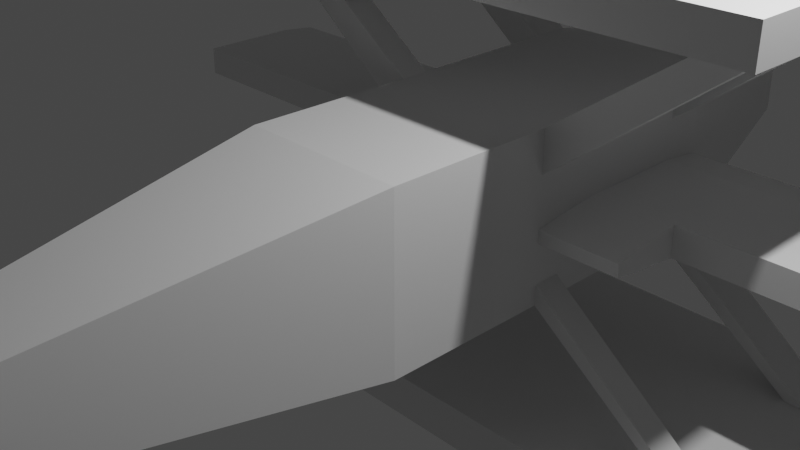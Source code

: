 # Source: enimy_plane.blend  (saved by Blender 2.80.75; exported with 4.5.12 LTS)
import bpy
from mathutils import Matrix  # noqa: F401  (used for matrix-valued properties, if any)

bpy.ops.wm.read_factory_settings(use_empty=True)
scene = bpy.context.scene
scene.name = 'Scene'

# ---- collections
col_collection = bpy.data.collections.new('Collection'); scene.collection.children.link(col_collection)

# ---- world
world_world = bpy.data.worlds.new('World'); scene.world = world_world
world_world.use_nodes = True; world_world.node_tree.nodes.clear()
_N = world_world.node_tree.nodes; _L = world_world.node_tree.links
n0 = _N.new('ShaderNodeOutputWorld'); n0.name = 'World Output'; n0.location = (300, 300)
n1 = _N.new('ShaderNodeBackground'); n1.name = 'Background'; n1.location = (10, 300)
n1.inputs[0].default_value = (0.05088, 0.05088, 0.05088, 1.0)
_L.new(n1.outputs[0], n0.inputs[0])
n0.is_active_output = True
world_world.color = (0.05088, 0.05088, 0.05088)
world_world.use_sun_shadow = False
world_world.sun_shadow_jitter_overblur = 0.0

# ---- cameras
cam_camera = bpy.data.cameras.new('Camera')
cam_camera.clip_end = 100.0
cam_camera.ortho_scale = 7.314

# ---- lights
light_light = bpy.data.lights.new('Light', 'POINT')
light_light.transmission_factor = 0.0
light_light.energy = 1000.0
light_light.shadow_soft_size = 0.1
light_light.shadow_maximum_resolution = 0.006
light_light.use_absolute_resolution = True

# ---- meshes
me_cube_002 = bpy.data.meshes.new('Cube.002')
me_cube_002.from_pydata([(-1.0, -1.0, -1.0), (-1.0, -1.0, 1.0), (-1.002, 1.012, -1.0), (-1.0, 1.0, 1.0), (1.0, -1.0, -1.0), (1.0, -1.0, 1.0), (0.9983, 1.012, -1.0), (1.0, 1.0, 1.0), (-0.4122, -5.403, -0.4122), (-0.4122, -5.403, 0.4122), (0.4122, -5.403, 0.4122), (0.4122, -5.403, -0.4122), (-0.4122, -7.034, -0.4016), (-0.04122, -7.034, 2.165), (0.04122, -7.034, 2.165), (0.4122, -7.034, -0.4016), (-1.0, -1.0, 0.0), (-1.0, 1.0, -0.1082), (1.0, 1.0, -0.1082), (1.0, -1.0, 0.0), (-0.4122, -5.403, 0.0), (0.4122, -5.403, 0.0), (-0.4122, -7.034, 0.5153), (0.4122, -7.034, 0.5153), (0.08272, -9.519, 0.5153), (0.08272, -9.519, -0.4016), (-0.08272, -9.519, -0.4016), (-0.08272, -9.519, 0.5153), (-1.0, 1.0, -0.7496), (1.0, 1.0, -0.7496), (1.0, -1.0, -0.7496), (0.4122, -5.403, -0.1546), (0.4122, -7.034, -0.172), (-1.0, -1.0, -0.7496), (-0.4122, -5.403, -0.1545), (-0.4122, -7.034, -0.172), (0.08272, -9.519, -0.172), (-0.08272, -9.519, -0.172), (-1.0, -1.0, -0.3748), (-0.4122, -5.403, -0.1545), (-0.4122, -7.034, 0.1717), (-0.08272, -9.519, 0.1717), (-1.0, 1.0, -0.2629), (1.0, 1.0, -0.2629), (1.0, -1.0, -0.3748), (0.4122, -5.403, -0.1545), (0.4122, -7.034, 0.1717), (0.08272, -9.519, 0.1717), (-0.4122, -7.618, -0.4016), (-0.4122, -7.618, 0.5153), (0.4122, -7.618, 0.5153), (0.4122, -7.618, -0.4016), (0.4122, -7.618, -0.172), (-0.4122, -7.618, -0.172), (-0.4122, -7.618, 0.1717), (0.4122, -7.618, 0.1717), (-0.4122, -7.919, -0.4016), (0.4122, -7.919, 0.5153), (0.4122, -7.919, -0.07557), (-0.4122, -7.919, -0.07557), (-0.4122, -7.919, 0.07523), (0.4122, -7.919, 0.07523), (-0.4122, -7.919, 0.5153), (0.4122, -7.919, -0.4016), (-0.4122, -5.403, -0.1545), (-0.4122, -7.034, -0.172), (-0.4122, -5.403, -0.1545), (-0.4122, -7.034, 0.1717), (-0.4122, -7.618, -0.172), (-0.4122, -7.618, 0.1717), (-0.4122, -7.919, -0.07557), (-0.4122, -7.919, 0.07523), (-1.612, -5.403, -0.1545), (-1.612, -7.034, -0.172), (-1.612, -5.403, -0.1545), (-1.612, -7.034, 0.1717), (1.612, -5.403, -0.1545), (1.612, -5.403, -0.1546), (1.612, -7.034, 0.1717), (1.612, -7.034, -0.172), (-1.0, 3.725, -0.7327), (-1.002, 3.737, -0.9831), (0.9983, 3.737, -0.9831), (-1.0, 3.725, 1.017), (1.0, 3.725, 1.017), (1.0, 3.725, -0.7327), (-1.0, 3.725, -0.04119), (1.0, 3.725, -0.04119), (-1.0, 3.725, -0.306), (1.0, 3.725, -0.306), (-0.6, 6.133, 0.6281), (0.5997, 6.133, 0.6281), (-0.6, 6.133, -0.1172), (-0.601, 6.146, -0.2239), (0.5986, 6.146, -0.2239), (0.5997, 6.133, -0.1172), (-0.6, 6.133, 0.2021), (0.5997, 6.133, 0.2021), (-0.6, 6.133, 0.04244), (0.5997, 6.133, 0.04244), (-1.0, 3.23, 1.014), (-1.0, 3.23, 0.01381), (1.0, 3.23, -0.7358), (1.0, 3.23, -0.361), (1.0, 3.23, 0.01381), (0.9983, 3.243, -0.9862), (1.0, 3.23, 1.014), (-1.0, 3.23, -0.7358), (-1.002, 3.243, -0.9862), (-1.0, 3.23, -0.361), (-1.0, 1.344, -0.05161), (1.0, 1.344, -0.3165), (1.0, 1.344, -0.05161), (1.0, 1.344, 1.002), (-1.002, 1.356, -0.9979), (-1.0, 1.344, 1.002), (1.0, 1.344, -0.7475), (0.9983, 1.356, -0.9979), (-1.0, 1.344, -0.7475), (-1.0, 1.344, -0.3165), (-1.0, -1.0, 0.5), (-0.4122, -5.403, 0.2061), (-0.2267, -7.034, 1.34), (-1.0, 1.0, 0.5), (1.0, 1.0, 0.5), (1.0, -1.0, 0.5), (0.4122, -5.403, 0.2061), (0.2267, -7.034, 1.34), (-1.0, 3.725, 0.5169), (1.0, 3.725, 0.5169), (-0.6, 6.133, 0.4151), (0.5997, 6.133, 0.4151), (1.0, 3.23, 0.5138), (-1.0, 3.23, 0.5138), (-1.0, 1.344, 0.5021), (1.0, 1.344, 0.5021), (2.756, 1.344, 2.258), (2.758, 1.0, 2.258), (2.741, 3.725, 2.258), (2.744, 3.23, 2.258), (3.244, 3.23, 2.258), (3.256, 1.344, 2.258), (3.258, 1.0, 2.258), (3.241, 3.725, 2.258), (-2.744, 3.23, 2.258), (-2.741, 3.725, 2.258), (-2.758, 1.0, 2.258), (-2.756, 1.344, 2.258), (-3.258, 1.0, 2.258), (-3.241, 3.725, 2.258), (-3.244, 3.23, 2.258), (-3.256, 1.344, 2.258), (-1.0, 1.897, 1.006), (1.0, 1.897, -0.7441), (0.9983, 1.909, -0.9944), (-1.0, 1.897, -0.7441), (-1.0, 1.897, -0.3693), (-1.0, 1.897, 0.005555), (1.0, 1.897, -0.3693), (1.0, 1.897, 0.005555), (1.0, 1.897, 1.006), (-1.002, 1.909, -0.9944), (-1.0, 1.897, 0.5056), (1.0, 1.897, 0.5056), (-2.0, 1.0, -0.1082), (-2.0, 1.0, -0.2629), (2.0, 1.0, -0.1082), (2.0, 1.0, -0.2629), (-2.0, 3.725, -0.04119), (-2.0, 3.725, -0.306), (2.0, 3.725, -0.04119), (2.0, 3.725, -0.306), (-2.0, 1.344, -0.05161), (2.0, 1.344, -0.3165), (2.0, 1.344, -0.05161), (-2.0, 3.23, -0.361), (-2.0, 3.23, 0.01381), (2.0, 3.23, -0.361), (2.0, 3.23, 0.01381), (-2.0, 1.897, -0.3693), (-2.0, 1.897, 0.005555), (2.0, 1.897, -0.3693), (2.0, 1.897, 0.005555), (-2.0, 1.344, -0.3165), (-6.0, 3.725, -0.04119), (-6.0, 3.725, -0.306), (6.0, 3.725, -0.04119), (6.0, 3.725, -0.306), (-6.0, 3.23, -0.361), (-6.0, 3.23, 0.01381), (6.0, 3.23, -0.361), (6.0, 3.23, 0.01381), (-6.0, 1.897, -0.3693), (-6.0, 1.897, 0.005555), (6.0, 1.897, -0.3693), (6.0, 1.897, 0.005555), (3.116, 1.0, -2.381), (2.866, 1.012, -2.38), (3.133, 3.725, -2.381), (2.883, 3.737, -2.38), (3.13, 3.23, -2.381), (2.88, 3.243, -2.38), (3.118, 1.344, -2.381), (2.868, 1.357, -2.38), (-3.118, 0.9999, -2.352), (-2.867, 1.012, -2.354), (-3.135, 3.725, -2.352), (-2.884, 3.737, -2.354), (-3.132, 3.23, -2.352), (-2.87, 1.356, -2.354), (-2.881, 3.242, -2.354), (-3.12, 1.344, -2.352)], [], [(120, 1, 3, 123), (103, 102, 85, 89), (124, 7, 5, 125), (33, 0, 8, 34), (2, 6, 4, 0), (7, 3, 1, 5), (34, 8, 12, 35), (0, 4, 11, 8), (5, 1, 9, 10), (125, 5, 10, 126), (127, 14, 13, 122), (10, 9, 13, 14), (126, 10, 14, 127), (8, 11, 15, 12), (45, 21, 23, 46), (59, 56, 26, 37), (44, 19, 21, 45), (121, 20, 22, 122), (120, 16, 20, 121), (43, 18, 19, 44), (119, 42, 165, 183), (38, 16, 17, 42), (47, 24, 27, 41), (61, 57, 24, 47), (57, 62, 27, 24), (56, 63, 25, 26), (63, 58, 36, 25), (25, 36, 37, 26), (0, 33, 28, 2), (134, 123, 148, 151), (6, 29, 30, 4), (4, 30, 31, 11), (60, 59, 37, 41), (11, 31, 32, 15), (59, 60, 71, 70), (38, 33, 34, 39), (16, 38, 39, 20), (20, 39, 40, 22), (62, 60, 41, 27), (58, 61, 47, 36), (36, 47, 41, 37), (33, 38, 42, 28), (87, 89, 99, 97), (29, 43, 44, 30), (30, 44, 45, 31), (46, 32, 79, 78), (32, 46, 55, 52), (22, 40, 54, 49), (54, 40, 67, 69), (15, 32, 52, 51), (12, 15, 51, 48), (23, 22, 49, 50), (46, 23, 50, 55), (35, 12, 48, 53), (52, 55, 61, 58), (49, 54, 60, 62), (53, 59, 70, 68), (51, 52, 58, 63), (48, 51, 63, 56), (50, 49, 62, 57), (55, 50, 57, 61), (53, 48, 56, 59), (67, 66, 74, 75), (67, 65, 68, 69), (69, 68, 70, 71), (40, 39, 66, 67), (34, 35, 65, 64), (60, 54, 69, 71), (35, 53, 68, 65), (39, 34, 64, 66), (74, 72, 73, 75), (66, 64, 72, 74), (65, 67, 75, 73), (64, 65, 73, 72), (77, 76, 78, 79), (31, 45, 76, 77), (32, 31, 77, 79), (45, 46, 78, 76), (6, 117, 203, 197), (132, 104, 87, 129), (107, 80, 206, 208), (105, 108, 81, 82), (107, 109, 88, 80), (158, 103, 177, 181), (100, 106, 84, 83), (131, 130, 90, 91), (80, 88, 98, 92), (82, 81, 93, 94), (85, 82, 94, 95), (89, 85, 95, 99), (81, 80, 92, 93), (128, 83, 90, 130), (88, 86, 96, 98), (83, 84, 91, 90), (129, 87, 97, 131), (152, 160, 106, 100), (111, 158, 181, 173), (155, 156, 109, 107), (154, 161, 108, 105), (161, 155, 107, 108), (163, 159, 104, 132), (153, 154, 105, 102), (162, 152, 100, 133), (89, 87, 170, 171), (158, 153, 102, 103), (43, 29, 116, 111), (157, 101, 176, 180), (83, 128, 149, 145), (82, 85, 198, 199), (124, 18, 112, 135), (108, 107, 208, 210), (6, 2, 114, 117), (28, 42, 119, 118), (110, 157, 180, 172), (3, 7, 113, 115), (106, 132, 140, 139), (17, 123, 134, 110), (157, 162, 133, 101), (160, 163, 132, 106), (84, 129, 131, 91), (86, 128, 130, 96), (93, 92, 98, 96, 130, 131, 97, 99, 95, 94), (84, 106, 139, 138), (101, 133, 128, 86), (1, 120, 121, 9), (9, 121, 122, 13), (21, 126, 127, 23), (23, 127, 122, 22), (19, 125, 126, 21), (18, 124, 125, 19), (16, 120, 123, 17), (137, 142, 141, 136), (139, 140, 143, 138), (7, 124, 142, 137), (113, 7, 137, 136), (129, 84, 138, 143), (124, 135, 141, 142), (135, 113, 136, 141), (132, 129, 143, 140), (150, 144, 145, 149), (148, 146, 147, 151), (128, 133, 150, 149), (133, 100, 144, 150), (100, 83, 145, 144), (3, 115, 147, 146), (115, 134, 151, 147), (123, 3, 146, 148), (113, 135, 163, 160), (110, 134, 162, 157), (111, 116, 153, 158), (86, 88, 169, 168), (134, 115, 152, 162), (116, 117, 154, 153), (135, 112, 159, 163), (114, 118, 155, 161), (117, 114, 161, 154), (118, 119, 156, 155), (156, 119, 183, 179), (115, 113, 160, 152), (176, 168, 184, 189), (179, 180, 193, 192), (175, 179, 192, 188), (180, 176, 189, 193), (166, 167, 173, 174), (165, 164, 172, 183), (174, 173, 181, 182), (183, 172, 180, 179), (159, 112, 174, 182), (104, 159, 182, 178), (17, 110, 172, 164), (101, 86, 168, 176), (88, 109, 175, 169), (42, 17, 164, 165), (109, 156, 179, 175), (18, 43, 167, 166), (43, 111, 173, 167), (103, 89, 171, 177), (112, 18, 166, 174), (87, 104, 178, 170), (191, 190, 187, 186), (188, 189, 184, 185), (192, 193, 189, 188), (195, 194, 190, 191), (181, 177, 190, 194), (168, 169, 185, 184), (177, 171, 187, 190), (178, 182, 195, 191), (171, 170, 186, 187), (170, 178, 191, 186), (182, 181, 194, 195), (169, 175, 188, 185), (200, 201, 199, 198), (196, 197, 203, 202), (102, 105, 201, 200), (85, 102, 200, 198), (105, 82, 199, 201), (116, 29, 196, 202), (117, 116, 202, 203), (29, 6, 197, 196), (210, 208, 206, 207), (205, 204, 211, 209), (81, 108, 210, 207), (2, 28, 204, 205), (28, 118, 211, 204), (80, 81, 207, 206), (118, 114, 209, 211), (114, 2, 205, 209)])
_uv = me_cube_002.uv_layers.new(name='UVMap')
_uv.uv.foreach_set('vector', [0.5625, 0.0, 0.625, 0.0, 0.625, 0.25, 0.5625, 0.25, 0.4531, 0.5, 0.4063, 0.5, 0.4063, 0.5, 0.4531, 0.5, 0.5625, 0.5, 0.625, 0.5, 0.625, 0.75, 0.5625, 0.75, 0.4063, 0.0, 0.375, 0.0, 0.375, 0.0, 0.4063, 0.0, 0.125, 0.5, 0.375, 0.5, 0.375, 0.75, 0.125, 0.75, 0.625, 0.5, 0.875, 0.5, 0.875, 0.75, 0.625, 0.75, 0.4063, 0.0, 0.375, 0.0, 0.375, 0.0, 0.3974, 0.0, 0.125, 0.75, 0.375, 0.75, 0.375, 0.75, 0.125, 0.75, 0.625, 0.75, 0.875, 0.75, 0.875, 0.75, 0.625, 0.75, 0.5625, 0.75, 0.625, 0.75, 0.625, 0.75, 0.5625, 0.75, 0.5447, 0.75, 0.625, 0.75, 0.625, 1.0, 0.5447, 1.0, 0.625, 0.75, 0.875, 0.75, 0.875, 0.75, 0.625, 0.75, 0.5625, 0.75, 0.625, 0.75, 0.625, 0.75, 0.5447, 0.75, 0.125, 0.75, 0.375, 0.75, 0.375, 0.75, 0.125, 0.75, 0.4531, 0.75, 0.5, 0.75, 0.4643, 0.75, 0.4308, 0.75, 0.3974, 0.0, 0.375, 0.0, 0.375, 0.0, 0.3974, 0.0, 0.4531, 0.75, 0.5, 0.75, 0.5, 0.75, 0.4531, 0.75, 0.5625, 0.0, 0.5, 0.0, 0.4643, 0.0, 0.5447, 0.0, 0.5625, 0.0, 0.5, 0.0, 0.5, 0.0, 0.5625, 0.0, 0.4531, 0.5, 0.5, 0.5, 0.5, 0.75, 0.4531, 0.75, 0.4531, 0.25, 0.4531, 0.25, 0.4531, 0.25, 0.4531, 0.25, 0.4531, 0.0, 0.5, 0.0, 0.5, 0.25, 0.4531, 0.25, 0.4308, 0.75, 0.4643, 0.75, 0.4643, 1.0, 0.4308, 1.0, 0.4308, 0.75, 0.4643, 0.75, 0.4643, 0.75, 0.4308, 0.75, 0.4643, 0.75, 0.4643, 1.0, 0.4643, 1.0, 0.4643, 0.75, 0.125, 0.75, 0.375, 0.75, 0.375, 0.75, 0.125, 0.75, 0.375, 0.75, 0.3974, 0.75, 0.3974, 0.75, 0.375, 0.75, 0.375, 0.75, 0.3974, 0.75, 0.3974, 1.0, 0.375, 1.0, 0.375, 0.0, 0.4063, 0.0, 0.4063, 0.25, 0.375, 0.25, 0.5625, 0.25, 0.5625, 0.25, 0.5625, 0.25, 0.5625, 0.25, 0.375, 0.5, 0.4063, 0.5, 0.4063, 0.75, 0.375, 0.75, 0.375, 0.75, 0.4063, 0.75, 0.4063, 0.75, 0.375, 0.75, 0.4308, 0.0, 0.3974, 0.0, 0.3974, 0.0, 0.4308, 0.0, 0.375, 0.75, 0.4063, 0.75, 0.3974, 0.75, 0.375, 0.75, 0.3974, 0.0, 0.4308, 0.0, 0.4308, 0.0, 0.3974, 0.0, 0.4531, 0.0, 0.4063, 0.0, 0.4063, 0.0, 0.4531, 0.0, 0.5, 0.0, 0.4531, 0.0, 0.4531, 0.0, 0.5, 0.0, 0.5, 0.0, 0.4531, 0.0, 0.4308, 0.0, 0.4643, 0.0, 0.4643, 0.0, 0.4308, 0.0, 0.4308, 0.0, 0.4643, 0.0, 0.3974, 0.75, 0.4308, 0.75, 0.4308, 0.75, 0.3974, 0.75, 0.3974, 0.75, 0.4308, 0.75, 0.4308, 1.0, 0.3974, 1.0, 0.4063, 0.0, 0.4531, 0.0, 0.4531, 0.25, 0.4063, 0.25, 0.5, 0.5, 0.4531, 0.5, 0.4531, 0.5, 0.5, 0.5, 0.4063, 0.5, 0.4531, 0.5, 0.4531, 0.75, 0.4063, 0.75, 0.4063, 0.75, 0.4531, 0.75, 0.4531, 0.75, 0.4063, 0.75, 0.4308, 0.75, 0.3974, 0.75, 0.3974, 0.75, 0.4308, 0.75, 0.3974, 0.75, 0.4308, 0.75, 0.4308, 0.75, 0.3974, 0.75, 0.4643, 0.0, 0.4308, 0.0, 0.4308, 0.0, 0.4643, 0.0, 0.4308, 0.0, 0.4308, 0.0, 0.4308, 0.0, 0.4308, 0.0, 0.375, 0.75, 0.3974, 0.75, 0.3974, 0.75, 0.375, 0.75, 0.125, 0.75, 0.375, 0.75, 0.375, 0.75, 0.125, 0.75, 0.4643, 0.75, 0.4643, 1.0, 0.4643, 1.0, 0.4643, 0.75, 0.4308, 0.75, 0.4643, 0.75, 0.4643, 0.75, 0.4308, 0.75, 0.3974, 0.0, 0.375, 0.0, 0.375, 0.0, 0.3974, 0.0, 0.3974, 0.75, 0.4308, 0.75, 0.4308, 0.75, 0.3974, 0.75, 0.4643, 0.0, 0.4308, 0.0, 0.4308, 0.0, 0.4643, 0.0, 0.3974, 0.0, 0.3974, 0.0, 0.3974, 0.0, 0.3974, 0.0, 0.375, 0.75, 0.3974, 0.75, 0.3974, 0.75, 0.375, 0.75, 0.125, 0.75, 0.375, 0.75, 0.375, 0.75, 0.125, 0.75, 0.4643, 0.75, 0.4643, 1.0, 0.4643, 1.0, 0.4643, 0.75, 0.4308, 0.75, 0.4643, 0.75, 0.4643, 0.75, 0.4308, 0.75, 0.3974, 0.0, 0.375, 0.0, 0.375, 0.0, 0.3974, 0.0, 0.4308, 0.0, 0.4531, 0.0, 0.4531, 0.0, 0.4308, 0.0, 0.4308, 0.0, 0.3974, 0.0, 0.3974, 0.0, 0.4308, 0.0, 0.4308, 0.0, 0.3974, 0.0, 0.3974, 0.0, 0.4308, 0.0, 0.4308, 0.0, 0.4531, 0.0, 0.4531, 0.0, 0.4308, 0.0, 0.4063, 0.0, 0.3974, 0.0, 0.3974, 0.0, 0.4063, 0.0, 0.4308, 0.0, 0.4308, 0.0, 0.4308, 0.0, 0.4308, 0.0, 0.3974, 0.0, 0.3974, 0.0, 0.3974, 0.0, 0.3974, 0.0, 0.4531, 0.0, 0.4063, 0.0, 0.4063, 0.0, 0.4531, 0.0, 0.4531, 0.0, 0.4063, 0.0, 0.3974, 0.0, 0.4308, 0.0, 0.4531, 0.0, 0.4063, 0.0, 0.4063, 0.0, 0.4531, 0.0, 0.3974, 0.0, 0.4308, 0.0, 0.4308, 0.0, 0.3974, 0.0, 0.4063, 0.0, 0.3974, 0.0, 0.3974, 0.0, 0.4063, 0.0, 0.4063, 0.75, 0.4531, 0.75, 0.4308, 0.75, 0.3974, 0.75, 0.4063, 0.75, 0.4531, 0.75, 0.4531, 0.75, 0.4063, 0.75, 0.3974, 0.75, 0.4063, 0.75, 0.4063, 0.75, 0.3974, 0.75, 0.4531, 0.75, 0.4308, 0.75, 0.4308, 0.75, 0.4531, 0.75, 0.375, 0.5, 0.375, 0.5, 0.375, 0.5, 0.375, 0.5, 0.5625, 0.5, 0.5, 0.5, 0.5, 0.5, 0.5625, 0.5, 0.4063, 0.25, 0.4063, 0.25, 0.4063, 0.25, 0.4063, 0.25, 0.375, 0.5, 0.125, 0.5, 0.125, 0.5, 0.375, 0.5, 0.4063, 0.25, 0.4531, 0.25, 0.4531, 0.25, 0.4063, 0.25, 0.4531, 0.5, 0.4531, 0.5, 0.4531, 0.5, 0.4531, 0.5, 0.875, 0.5, 0.625, 0.5, 0.625, 0.5, 0.875, 0.5, 0.5625, 0.5, 0.6875, 0.375, 0.875, 0.5, 0.625, 0.5, 0.4063, 0.25, 0.4531, 0.25, 0.4531, 0.25, 0.4063, 0.25, 0.375, 0.5, 0.125, 0.5, 0.125, 0.5, 0.375, 0.5, 0.4063, 0.5, 0.375, 0.5, 0.375, 0.5, 0.4063, 0.5, 0.4531, 0.5, 0.4063, 0.5, 0.4063, 0.5, 0.4531, 0.5, 0.375, 0.25, 0.4063, 0.25, 0.4063, 0.25, 0.375, 0.25, 0.5625, 0.25, 0.625, 0.25, 0.625, 0.25, 0.5625, 0.25, 0.4531, 0.25, 0.5, 0.25, 0.5, 0.25, 0.4531, 0.25, 0.875, 0.5, 0.625, 0.5, 0.625, 0.5, 0.875, 0.5, 0.5625, 0.5, 0.5, 0.5, 0.5, 0.5, 0.5625, 0.5, 0.875, 0.5, 0.625, 0.5, 0.625, 0.5, 0.875, 0.5, 0.4531, 0.5, 0.4531, 0.5, 0.4531, 0.5, 0.4531, 0.5, 0.4063, 0.25, 0.4531, 0.25, 0.4531, 0.25, 0.4063, 0.25, 0.375, 0.5, 0.125, 0.5, 0.125, 0.5, 0.375, 0.5, 0.375, 0.25, 0.4063, 0.25, 0.4063, 0.25, 0.375, 0.25, 0.5625, 0.5, 0.5, 0.5, 0.5, 0.5, 0.5625, 0.5, 0.4063, 0.5, 0.375, 0.5, 0.375, 0.5, 0.4063, 0.5, 0.5625, 0.25, 0.625, 0.25, 0.625, 0.25, 0.5625, 0.25, 0.4531, 0.5, 0.5, 0.5, 0.5, 0.5, 0.4531, 0.5, 0.4531, 0.5, 0.4063, 0.5, 0.4063, 0.5, 0.4531, 0.5, 0.4531, 0.5, 0.4063, 0.5, 0.4063, 0.5, 0.4531, 0.5, 0.5, 0.25, 0.5, 0.25, 0.5, 0.25, 0.5, 0.25, 0.625, 0.25, 0.5625, 0.25, 0.5625, 0.25, 0.625, 0.25, 0.375, 0.5, 0.4063, 0.5, 0.4063, 0.5, 0.375, 0.5, 0.5625, 0.5, 0.5, 0.5, 0.5, 0.5, 0.5625, 0.5, 0.375, 0.25, 0.4063, 0.25, 0.4063, 0.25, 0.375, 0.25, 0.375, 0.5, 0.125, 0.5, 0.125, 0.5, 0.375, 0.5, 0.4063, 0.25, 0.4531, 0.25, 0.4531, 0.25, 0.4063, 0.25, 0.5, 0.25, 0.5, 0.25, 0.5, 0.25, 0.5, 0.25, 0.875, 0.5, 0.625, 0.5, 0.625, 0.5, 0.875, 0.5, 0.625, 0.5, 0.5625, 0.5, 0.5625, 0.5, 0.625, 0.5, 0.5, 0.25, 0.5625, 0.25, 0.5625, 0.25, 0.5, 0.25, 0.5, 0.25, 0.5625, 0.25, 0.5625, 0.25, 0.5, 0.25, 0.625, 0.5, 0.5625, 0.5, 0.5625, 0.5, 0.625, 0.5, 0.625, 0.5, 0.5625, 0.5, 0.5625, 0.5, 0.625, 0.5, 0.5, 0.25, 0.5625, 0.25, 0.5625, 0.25, 0.5, 0.25, 0.125, 0.5, 0.4063, 0.25, 0.4531, 0.25, 0.5, 0.25, 0.6875, 0.375, 0.5625, 0.5, 0.5, 0.5, 0.4531, 0.5, 0.4063, 0.5, 0.375, 0.5, 0.625, 0.5, 0.625, 0.5, 0.625, 0.5, 0.625, 0.5, 0.5, 0.25, 0.5625, 0.25, 0.5625, 0.25, 0.5, 0.25, 0.625, 0.0, 0.5625, 0.0, 0.5625, 0.0, 0.625, 0.0, 0.625, 0.0, 0.5625, 0.0, 0.5447, 0.0, 0.625, 0.0, 0.5, 0.75, 0.5625, 0.75, 0.5447, 0.75, 0.4643, 0.75, 0.4643, 0.75, 0.5447, 0.75, 0.5447, 1.0, 0.4643, 1.0, 0.5, 0.75, 0.5625, 0.75, 0.5625, 0.75, 0.5, 0.75, 0.5, 0.5, 0.5625, 0.5, 0.5625, 0.75, 0.5, 0.75, 0.5, 0.0, 0.5625, 0.0, 0.5625, 0.25, 0.5, 0.25, 0.625, 0.5, 0.5625, 0.5, 0.5625, 0.5, 0.625, 0.5, 0.625, 0.5, 0.5625, 0.5, 0.5625, 0.5, 0.625, 0.5, 0.625, 0.5, 0.5625, 0.5, 0.5625, 0.5, 0.625, 0.5, 0.625, 0.5, 0.625, 0.5, 0.625, 0.5, 0.625, 0.5, 0.5625, 0.5, 0.625, 0.5, 0.625, 0.5, 0.5625, 0.5, 0.5625, 0.5, 0.5625, 0.5, 0.5625, 0.5, 0.5625, 0.5, 0.5625, 0.5, 0.625, 0.5, 0.625, 0.5, 0.5625, 0.5, 0.5625, 0.5, 0.5625, 0.5, 0.5625, 0.5, 0.5625, 0.5, 0.5625, 0.25, 0.625, 0.25, 0.625, 0.25, 0.5625, 0.25, 0.5625, 0.25, 0.625, 0.25, 0.625, 0.25, 0.5625, 0.25, 0.5625, 0.25, 0.5625, 0.25, 0.5625, 0.25, 0.5625, 0.25, 0.5625, 0.25, 0.625, 0.25, 0.625, 0.25, 0.5625, 0.25, 0.875, 0.5, 0.875, 0.5, 0.875, 0.5, 0.875, 0.5, 0.875, 0.5, 0.875, 0.5, 0.875, 0.5, 0.875, 0.5, 0.625, 0.25, 0.5625, 0.25, 0.5625, 0.25, 0.625, 0.25, 0.5625, 0.25, 0.625, 0.25, 0.625, 0.25, 0.5625, 0.25, 0.625, 0.5, 0.5625, 0.5, 0.5625, 0.5, 0.625, 0.5, 0.5, 0.25, 0.5625, 0.25, 0.5625, 0.25, 0.5, 0.25, 0.4531, 0.5, 0.4063, 0.5, 0.4063, 0.5, 0.4531, 0.5, 0.5, 0.25, 0.4531, 0.25, 0.4531, 0.25, 0.5, 0.25, 0.5625, 0.25, 0.625, 0.25, 0.625, 0.25, 0.5625, 0.25, 0.4063, 0.5, 0.375, 0.5, 0.375, 0.5, 0.4063, 0.5, 0.5625, 0.5, 0.5, 0.5, 0.5, 0.5, 0.5625, 0.5, 0.375, 0.25, 0.4063, 0.25, 0.4063, 0.25, 0.375, 0.25, 0.375, 0.5, 0.125, 0.5, 0.125, 0.5, 0.375, 0.5, 0.4063, 0.25, 0.4531, 0.25, 0.4531, 0.25, 0.4063, 0.25, 0.4531, 0.25, 0.4531, 0.25, 0.4531, 0.25, 0.4531, 0.25, 0.875, 0.5, 0.625, 0.5, 0.625, 0.5, 0.875, 0.5, 0.5, 0.25, 0.5, 0.25, 0.5, 0.25, 0.5, 0.25, 0.4531, 0.25, 0.5, 0.25, 0.5, 0.25, 0.4531, 0.25, 0.4531, 0.25, 0.4531, 0.25, 0.4531, 0.25, 0.4531, 0.25, 0.5, 0.25, 0.5, 0.25, 0.5, 0.25, 0.5, 0.25, 0.5, 0.5, 0.4531, 0.5, 0.4531, 0.5, 0.5, 0.5, 0.4531, 0.25, 0.5, 0.25, 0.5, 0.25, 0.4531, 0.25, 0.5, 0.5, 0.4531, 0.5, 0.4531, 0.5, 0.5, 0.5, 0.4531, 0.25, 0.5, 0.25, 0.5, 0.25, 0.4531, 0.25, 0.5, 0.5, 0.5, 0.5, 0.5, 0.5, 0.5, 0.5, 0.5, 0.5, 0.5, 0.5, 0.5, 0.5, 0.5, 0.5, 0.5, 0.25, 0.5, 0.25, 0.5, 0.25, 0.5, 0.25, 0.5, 0.25, 0.5, 0.25, 0.5, 0.25, 0.5, 0.25, 0.4531, 0.25, 0.4531, 0.25, 0.4531, 0.25, 0.4531, 0.25, 0.4531, 0.25, 0.5, 0.25, 0.5, 0.25, 0.4531, 0.25, 0.4531, 0.25, 0.4531, 0.25, 0.4531, 0.25, 0.4531, 0.25, 0.5, 0.5, 0.4531, 0.5, 0.4531, 0.5, 0.5, 0.5, 0.4531, 0.5, 0.4531, 0.5, 0.4531, 0.5, 0.4531, 0.5, 0.4531, 0.5, 0.4531, 0.5, 0.4531, 0.5, 0.4531, 0.5, 0.5, 0.5, 0.5, 0.5, 0.5, 0.5, 0.5, 0.5, 0.5, 0.5, 0.5, 0.5, 0.5, 0.5, 0.5, 0.5, 0.5, 0.5, 0.4531, 0.5, 0.4531, 0.5, 0.5, 0.5, 0.4531, 0.25, 0.5, 0.25, 0.5, 0.25, 0.4531, 0.25, 0.4531, 0.25, 0.5, 0.25, 0.5, 0.25, 0.4531, 0.25, 0.5, 0.5, 0.4531, 0.5, 0.4531, 0.5, 0.5, 0.5, 0.4531, 0.5, 0.4531, 0.5, 0.4531, 0.5, 0.4531, 0.5, 0.5, 0.25, 0.4531, 0.25, 0.4531, 0.25, 0.5, 0.25, 0.4531, 0.5, 0.4531, 0.5, 0.4531, 0.5, 0.4531, 0.5, 0.5, 0.5, 0.5, 0.5, 0.5, 0.5, 0.5, 0.5, 0.4531, 0.5, 0.5, 0.5, 0.5, 0.5, 0.4531, 0.5, 0.5, 0.5, 0.5, 0.5, 0.5, 0.5, 0.5, 0.5, 0.5, 0.5, 0.4531, 0.5, 0.4531, 0.5, 0.5, 0.5, 0.4531, 0.25, 0.4531, 0.25, 0.4531, 0.25, 0.4531, 0.25, 0.4063, 0.5, 0.375, 0.5, 0.375, 0.5, 0.4063, 0.5, 0.4063, 0.5, 0.375, 0.5, 0.375, 0.5, 0.4063, 0.5, 0.4063, 0.5, 0.375, 0.5, 0.375, 0.5, 0.4063, 0.5, 0.4063, 0.5, 0.4063, 0.5, 0.4063, 0.5, 0.4063, 0.5, 0.375, 0.5, 0.375, 0.5, 0.375, 0.5, 0.375, 0.5, 0.4063, 0.5, 0.4063, 0.5, 0.4063, 0.5, 0.4063, 0.5, 0.375, 0.5, 0.4063, 0.5, 0.4063, 0.5, 0.375, 0.5, 0.4063, 0.5, 0.375, 0.5, 0.375, 0.5, 0.4063, 0.5, 0.375, 0.25, 0.4063, 0.25, 0.4063, 0.25, 0.375, 0.25, 0.375, 0.25, 0.4063, 0.25, 0.4063, 0.25, 0.375, 0.25, 0.125, 0.5, 0.125, 0.5, 0.125, 0.5, 0.125, 0.5, 0.375, 0.25, 0.4063, 0.25, 0.4063, 0.25, 0.375, 0.25, 0.4063, 0.25, 0.4063, 0.25, 0.4063, 0.25, 0.4063, 0.25, 0.4063, 0.25, 0.375, 0.25, 0.375, 0.25, 0.4063, 0.25, 0.4063, 0.25, 0.375, 0.25, 0.375, 0.25, 0.4063, 0.25, 0.125, 0.5, 0.125, 0.5, 0.125, 0.5, 0.125, 0.5])
me_cube_002.use_remesh_preserve_volume = False
me_cube_002.use_remesh_preserve_attributes = False
me_cube_002.use_mirror_vertex_groups = False
me_cube_002.update()
me_cube = bpy.data.meshes.new('Cube')
me_cube.from_pydata([(-1.0, -1.0, -1.0), (-1.0, -1.0, 3.689), (-1.0, 1.0, -1.0), (-1.0, 1.0, 3.689), (1.0, -1.0, -1.0), (1.0, -1.0, 3.689), (1.0, 1.0, -1.0), (1.0, 1.0, 3.689)], [], [(0, 1, 3, 2), (2, 3, 7, 6), (6, 7, 5, 4), (4, 5, 1, 0), (2, 6, 4, 0), (7, 3, 1, 5)])
_uv = me_cube.uv_layers.new(name='UVMap')
_uv.uv.foreach_set('vector', [0.375, 0.0, 0.625, 0.0, 0.625, 0.25, 0.375, 0.25, 0.375, 0.25, 0.625, 0.25, 0.625, 0.5, 0.375, 0.5, 0.375, 0.5, 0.625, 0.5, 0.625, 0.75, 0.375, 0.75, 0.375, 0.75, 0.625, 0.75, 0.625, 1.0, 0.375, 1.0, 0.125, 0.5, 0.375, 0.5, 0.375, 0.75, 0.125, 0.75, 0.625, 0.5, 0.875, 0.5, 0.875, 0.75, 0.625, 0.75])
me_cube.use_remesh_preserve_volume = False
me_cube.use_remesh_preserve_attributes = False
me_cube.use_mirror_vertex_groups = False
me_cube.update()
me_cube_001 = bpy.data.meshes.new('Cube.001')
me_cube_001.from_pydata([(-1.0, -1.0, -4.864), (-1.0, -1.0, 1.0), (-1.0, 1.0, -4.864), (-1.0, 1.0, 1.0), (1.0, -1.0, -4.864), (1.0, -1.0, 1.0), (1.0, 1.0, -4.864), (1.0, 1.0, 1.0)], [], [(0, 1, 3, 2), (2, 3, 7, 6), (6, 7, 5, 4), (4, 5, 1, 0), (2, 6, 4, 0), (7, 3, 1, 5)])
_uv = me_cube_001.uv_layers.new(name='UVMap')
_uv.uv.foreach_set('vector', [0.375, 0.0, 0.625, 0.0, 0.625, 0.25, 0.375, 0.25, 0.375, 0.25, 0.625, 0.25, 0.625, 0.5, 0.375, 0.5, 0.375, 0.5, 0.625, 0.5, 0.625, 0.75, 0.375, 0.75, 0.375, 0.75, 0.625, 0.75, 0.625, 1.0, 0.375, 1.0, 0.125, 0.5, 0.375, 0.5, 0.375, 0.75, 0.125, 0.75, 0.625, 0.5, 0.875, 0.5, 0.875, 0.75, 0.625, 0.75])
me_cube_001.use_remesh_preserve_volume = False
me_cube_001.use_remesh_preserve_attributes = False
me_cube_001.use_mirror_vertex_groups = False
me_cube_001.update()

# ---- objects
ob_light = bpy.data.objects.new('Light', light_light)
ob_camera = bpy.data.objects.new('Camera', cam_camera)
ob_cube = bpy.data.objects.new('Cube', me_cube_002)
ob_cube_001 = bpy.data.objects.new('Cube.001', me_cube)
ob_cube_002 = bpy.data.objects.new('Cube.002', me_cube_001)

# ---- transforms, parenting, visibility, modifiers, constraints
ob_light.location = (4.076, 1.005, 5.904)
ob_light.rotation_euler = (0.6503, 0.05522, 1.866)
ob_light.lock_rotations_4d = False
ob_light.empty_display_type = 'ARROWS'
ob_light.color = (0.0, 0.0, 0.0, 0.0)
ob_light.lineart.crease_threshold = 0.0
ob_camera.location = (7.359, -6.926, 4.958)
ob_camera.rotation_euler = (1.109, 0.0, 0.8149)
ob_camera.lock_rotations_4d = False
ob_camera.empty_display_type = 'ARROWS'
ob_camera.color = (0.0, 0.0, 0.0, 0.0)
ob_camera.display_type = 'WIRE'
ob_camera.lineart.crease_threshold = 0.0
ob_cube.location = (0.0, 0.0, 0.0)
ob_cube.lineart.crease_threshold = 0.0
ob_cube_001.location = (0.0, 2.309, 2.349)
ob_cube_001.scale = (3.403, 1.853, 0.09062)
ob_cube_001.lineart.crease_threshold = 0.0
ob_cube_002.location = (0.0, 2.309, -2.443)
ob_cube_002.scale = (3.403, 1.853, 0.09062)
ob_cube_002.lineart.crease_threshold = 0.0

# ---- collection membership
col_collection.objects.link(ob_light)
col_collection.objects.link(ob_camera)
col_collection.objects.link(ob_cube)
col_collection.objects.link(ob_cube_001)
col_collection.objects.link(ob_cube_002)

# ---- scene / render settings (as saved in the file)
scene.camera = ob_camera
scene.frame_start = 1; scene.frame_end = 250; scene.frame_set(1)
scene.render.engine = 'BLENDER_EEVEE_NEXT'
scene.cycles.use_denoising = False
scene.cycles.samples = 128
scene.cycles.sampling_pattern = 'TABULATED_SOBOL'
scene.cycles.use_adaptive_sampling = False
scene.cycles.use_light_tree = False
scene.view_settings.view_transform = 'Filmic'
bpy.context.view_layer.update()
